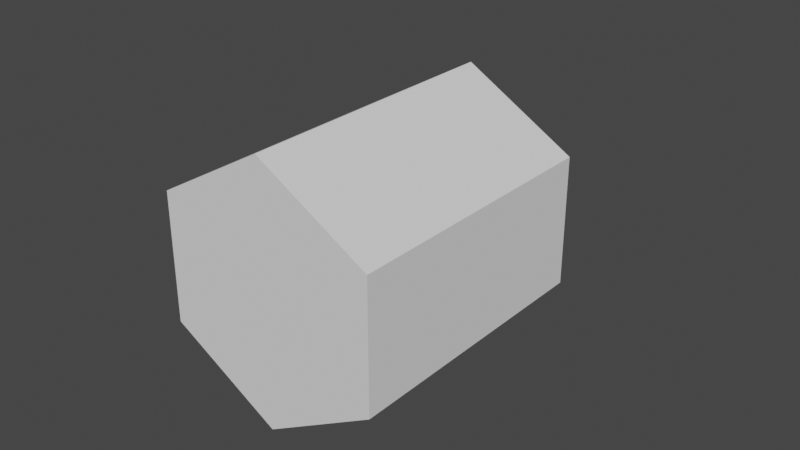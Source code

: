 # Source: Bullet.blend  (saved by Blender 4.1.23; exported with 4.5.12 LTS)
import bpy
from mathutils import Matrix  # noqa: F401  (used for matrix-valued properties, if any)

bpy.ops.wm.read_factory_settings(use_empty=True)
scene = bpy.context.scene
scene.name = 'Scene'

# ---- collections
col_collection = bpy.data.collections.new('Collection'); scene.collection.children.link(col_collection)

# ---- world
world_world = bpy.data.worlds.new('World'); scene.world = world_world
world_world.use_nodes = True; world_world.node_tree.nodes.clear()
_N = world_world.node_tree.nodes; _L = world_world.node_tree.links
n0 = _N.new('ShaderNodeOutputWorld'); n0.name = 'World Output'; n0.location = (300, 300)
n1 = _N.new('ShaderNodeBackground'); n1.name = 'Background'; n1.location = (10, 300)
n1.inputs[0].default_value = (0.05088, 0.05088, 0.05088, 1.0)
_L.new(n1.outputs[0], n0.inputs[0])
n0.is_active_output = True
world_world.color = (0.05088, 0.05088, 0.05088)
world_world.use_sun_shadow = False
world_world.sun_shadow_jitter_overblur = 0.0

# ---- meshes
me_cylinder = bpy.data.meshes.new('Cylinder')
me_cylinder.from_pydata([(-1.068e-09, 0.03942, 0.03697), (-1.611e-09, 0.01356, 0.06003), (0.03578, 0.01877, 0.03733), (0.01213, 0.006559, 0.06015), (0.03578, -0.02254, 0.03805), (0.01213, -0.007449, 0.06039), (-4.681e-09, -0.0432, 0.03841), (-2.836e-09, -0.01445, 0.06052), (-0.03578, -0.02254, 0.03805), (-0.01213, -0.007449, 0.06039), (-0.03578, 0.01877, 0.03733), (-0.01213, 0.006559, 0.06015), (-1.849e-09, 0.03824, -0.05061), (0.03578, 0.01758, -0.05025), (0.03578, -0.02373, -0.04953), (-5.462e-09, -0.04439, -0.04917), (-0.03578, -0.02373, -0.04953), (-0.03578, 0.01758, -0.05025)], [], [(0, 1, 3, 2), (2, 3, 5, 4), (4, 5, 7, 6), (6, 7, 9, 8), (3, 1, 11, 9, 7, 5), (8, 9, 11, 10), (10, 11, 1, 0), (12, 13, 14, 15, 16, 17), (13, 12, 0, 2), (14, 13, 2, 4), (15, 14, 4, 6), (16, 15, 6, 8), (17, 16, 8, 10), (12, 17, 10, 0)])
_uv = me_cylinder.uv_layers.new(name='UVMap')
_uv.uv.foreach_set('vector', [1.0, 0.5, 1.0, 1.0, 0.8333, 1.0, 0.8333, 0.5, 0.8333, 0.5, 0.8333, 1.0, 0.6667, 1.0, 0.6667, 0.5, 0.6667, 0.5, 0.6667, 1.0, 0.5, 1.0, 0.5, 0.5, 0.5, 0.5, 0.5, 1.0, 0.3333, 1.0, 0.3333, 0.5, 0.4578, 0.37, 0.25, 0.49, 0.04215, 0.37, 0.04215, 0.13, 0.25, 0.01, 0.4578, 0.13, 0.3333, 0.5, 0.3333, 1.0, 0.1667, 1.0, 0.1667, 0.5, 0.1667, 0.5, 0.1667, 1.0, -8.941e-08, 1.0, -8.941e-08, 0.5, 0.75, 0.49, 0.9578, 0.37, 0.9578, 0.13, 0.75, 0.01, 0.5422, 0.13, 0.5422, 0.37, 0.9578, 0.37, 0.75, 0.49, 1.0, 0.5, 0.8333, 0.5, 0.9578, 0.13, 0.9578, 0.37, 0.8333, 0.5, 0.6667, 0.5, 0.75, 0.01, 0.9578, 0.13, 0.6667, 0.5, 0.5, 0.5, 0.5422, 0.13, 0.75, 0.01, 0.5, 0.5, 0.3333, 0.5, 0.5422, 0.37, 0.5422, 0.13, 0.3333, 0.5, 0.1667, 0.5, 0.75, 0.49, 0.5422, 0.37, 0.1667, 0.5, -8.941e-08, 0.5])
me_cylinder.update()

# ---- objects
ob_cylinder = bpy.data.objects.new('Cylinder', me_cylinder)

# ---- transforms, parenting, visibility, modifiers, constraints
ob_cylinder.location = (0.0, 0.0, 0.0)
ob_cylinder.rotation_euler = (-1.553, -0.0, 0.0)

# ---- collection membership
col_collection.objects.link(ob_cylinder)

# ---- scene / render settings (as saved in the file)
scene.frame_start = 1; scene.frame_end = 250; scene.frame_set(1)
scene.render.engine = 'BLENDER_EEVEE_NEXT'
scene.cycles.sampling_pattern = 'TABULATED_SOBOL'
scene.cycles.use_light_tree = False
scene.eevee.ray_tracing_options.trace_max_roughness = 0.0
scene.view_settings.view_transform = 'Filmic'
bpy.context.view_layer.update()

# ---- added for rendering (the .blend has no active camera and no usable light): camera, sun
cam_auto = bpy.data.cameras.new('AutoCamera')
cam_auto.lens = 50.0
cam_auto.sensor_width = 36.0
cam_auto.clip_end = 1000.0
ob_auto_camera = bpy.data.objects.new('AutoCamera', cam_auto)
scene.collection.objects.link(ob_auto_camera)
ob_auto_camera.location = (0.185045, -0.217143, 0.150604)
ob_auto_camera.rotation_euler = (1.09748, -7.21219e-08, 0.694738)
scene.camera = ob_auto_camera
light_auto_sun = bpy.data.lights.new('AutoSun', 'SUN')
light_auto_sun.energy = 3.0
light_auto_sun.angle = 0.0523599
ob_auto_sun = bpy.data.objects.new('AutoSun', light_auto_sun)
scene.collection.objects.link(ob_auto_sun)
ob_auto_sun.rotation_euler = (0.872665, 0.174533, 0.523599)
bpy.context.view_layer.update()
